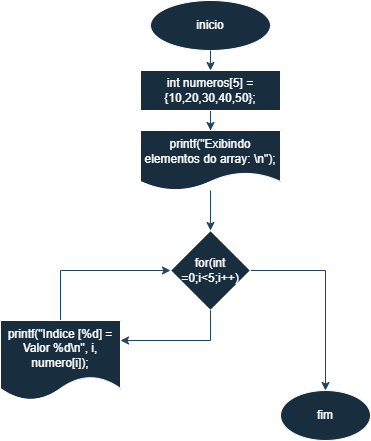

The diagram above was exported from draw.io. Its source (the exported page's mxGraphModel, read from the mxfile embedded in the PNG):
<mxGraphModel dx="928" dy="478" grid="1" gridSize="10" guides="1" tooltips="1" connect="1" arrows="1" fold="1" page="1" pageScale="1" pageWidth="827" pageHeight="1169" math="0" shadow="0">
  <root>
    <mxCell id="0" />
    <mxCell id="1" parent="0" />
    <mxCell id="YhUPuiOr49sLBPeq6GFb-1" parent="1" style="ellipse;whiteSpace=wrap;html=1;labelBackgroundColor=none;fillColor=#182E3E;strokeColor=#FFFFFF;fontColor=#FFFFFF;" value="inicio" vertex="1">
      <mxGeometry height="50" width="120" x="380" y="20" as="geometry" />
    </mxCell>
    <mxCell id="YhUPuiOr49sLBPeq6GFb-10" edge="1" parent="1" source="YhUPuiOr49sLBPeq6GFb-2" style="edgeStyle=orthogonalEdgeStyle;rounded=0;orthogonalLoop=1;jettySize=auto;html=1;labelBackgroundColor=none;strokeColor=#23445D;fontColor=default;" target="YhUPuiOr49sLBPeq6GFb-4" value="">
      <mxGeometry relative="1" as="geometry" />
    </mxCell>
    <mxCell id="YhUPuiOr49sLBPeq6GFb-2" parent="1" style="rounded=0;whiteSpace=wrap;html=1;labelBackgroundColor=none;fillColor=#182E3E;strokeColor=#FFFFFF;fontColor=#FFFFFF;" value="int numeros[5] = {10,20,30,40,50};" vertex="1">
      <mxGeometry height="40" width="140" x="370" y="90" as="geometry" />
    </mxCell>
    <mxCell id="YhUPuiOr49sLBPeq6GFb-3" edge="1" parent="1" source="YhUPuiOr49sLBPeq6GFb-1" style="endArrow=classic;html=1;rounded=0;exitX=0.5;exitY=1;exitDx=0;exitDy=0;entryX=0.5;entryY=0;entryDx=0;entryDy=0;labelBackgroundColor=none;strokeColor=#23445D;fontColor=default;" target="YhUPuiOr49sLBPeq6GFb-2" value="">
      <mxGeometry height="50" relative="1" width="50" as="geometry">
        <mxPoint x="390" y="280" as="sourcePoint" />
        <mxPoint x="430" y="120" as="targetPoint" />
      </mxGeometry>
    </mxCell>
    <mxCell id="YhUPuiOr49sLBPeq6GFb-9" edge="1" parent="1" source="YhUPuiOr49sLBPeq6GFb-4" style="rounded=0;orthogonalLoop=1;jettySize=auto;html=1;labelBackgroundColor=none;strokeColor=#23445D;fontColor=default;" target="YhUPuiOr49sLBPeq6GFb-5" value="">
      <mxGeometry relative="1" as="geometry" />
    </mxCell>
    <mxCell id="YhUPuiOr49sLBPeq6GFb-4" parent="1" style="shape=document;whiteSpace=wrap;html=1;boundedLbl=1;labelBackgroundColor=none;fillColor=#182E3E;strokeColor=#FFFFFF;fontColor=#FFFFFF;" value="printf(&quot;Exibindo elementos do array: \n&quot;);" vertex="1">
      <mxGeometry height="60" width="140" x="370" y="150" as="geometry" />
    </mxCell>
    <mxCell id="YhUPuiOr49sLBPeq6GFb-14" edge="1" parent="1" source="YhUPuiOr49sLBPeq6GFb-5" style="edgeStyle=orthogonalEdgeStyle;rounded=0;orthogonalLoop=1;jettySize=auto;html=1;entryX=0.5;entryY=0;entryDx=0;entryDy=0;labelBackgroundColor=none;strokeColor=#23445D;fontColor=default;" target="YhUPuiOr49sLBPeq6GFb-12" value="">
      <mxGeometry relative="1" as="geometry">
        <mxPoint x="550" y="290" as="targetPoint" />
      </mxGeometry>
    </mxCell>
    <mxCell id="YhUPuiOr49sLBPeq6GFb-5" parent="1" style="rhombus;whiteSpace=wrap;html=1;labelBackgroundColor=none;fillColor=#182E3E;strokeColor=#FFFFFF;fontColor=#FFFFFF;" value="for(int =0;i&amp;lt;5;i++)" vertex="1">
      <mxGeometry height="80" width="80" x="400" y="250" as="geometry" />
    </mxCell>
    <mxCell id="YhUPuiOr49sLBPeq6GFb-17" edge="1" parent="1" source="YhUPuiOr49sLBPeq6GFb-11" style="edgeStyle=orthogonalEdgeStyle;rounded=0;orthogonalLoop=1;jettySize=auto;html=1;entryX=0;entryY=0.5;entryDx=0;entryDy=0;exitX=0.5;exitY=0;exitDx=0;exitDy=0;labelBackgroundColor=none;strokeColor=#23445D;fontColor=default;" target="YhUPuiOr49sLBPeq6GFb-5">
      <mxGeometry relative="1" as="geometry">
        <Array as="points">
          <mxPoint x="290" y="290" />
        </Array>
        <mxPoint x="260" y="290" as="targetPoint" />
      </mxGeometry>
    </mxCell>
    <mxCell id="YhUPuiOr49sLBPeq6GFb-11" parent="1" style="shape=document;whiteSpace=wrap;html=1;boundedLbl=1;labelBackgroundColor=none;fillColor=#182E3E;strokeColor=#FFFFFF;fontColor=#FFFFFF;" value="printf(&quot;Indice [%d] = Valor %d\n&quot;, i, numero[i]);" vertex="1">
      <mxGeometry height="80" width="120" x="230" y="340" as="geometry" />
    </mxCell>
    <mxCell id="YhUPuiOr49sLBPeq6GFb-12" parent="1" style="ellipse;whiteSpace=wrap;html=1;labelBackgroundColor=none;fillColor=#182E3E;strokeColor=#FFFFFF;fontColor=#FFFFFF;" value="fim" vertex="1">
      <mxGeometry height="50" width="90" x="510" y="410" as="geometry" />
    </mxCell>
    <mxCell id="YhUPuiOr49sLBPeq6GFb-15" edge="1" parent="1" source="YhUPuiOr49sLBPeq6GFb-5" style="endArrow=classic;html=1;rounded=0;entryX=1;entryY=0.25;entryDx=0;entryDy=0;exitX=0.5;exitY=1;exitDx=0;exitDy=0;labelBackgroundColor=none;strokeColor=#23445D;fontColor=default;" target="YhUPuiOr49sLBPeq6GFb-11" value="">
      <mxGeometry height="50" relative="1" width="50" as="geometry">
        <Array as="points">
          <mxPoint x="440" y="360" />
        </Array>
        <mxPoint x="390" y="280" as="sourcePoint" />
        <mxPoint x="440" y="230" as="targetPoint" />
      </mxGeometry>
    </mxCell>
    <mxCell id="YhUPuiOr49sLBPeq6GFb-18" parent="1" style="text;html=1;whiteSpace=wrap;strokeColor=none;fillColor=none;align=center;verticalAlign=middle;rounded=0;labelBackgroundColor=none;fontColor=#FFFFFF;" value="i&amp;lt;5" vertex="1">
      <mxGeometry height="30" width="50" x="390" y="365" as="geometry" />
    </mxCell>
    <mxCell id="YhUPuiOr49sLBPeq6GFb-19" parent="1" style="text;html=1;whiteSpace=wrap;strokeColor=none;fillColor=none;align=center;verticalAlign=middle;rounded=0;labelBackgroundColor=none;fontColor=#FFFFFF;" value="i&amp;gt;=5" vertex="1">
      <mxGeometry height="30" width="60" x="490" y="260" as="geometry" />
    </mxCell>
  </root>
</mxGraphModel>